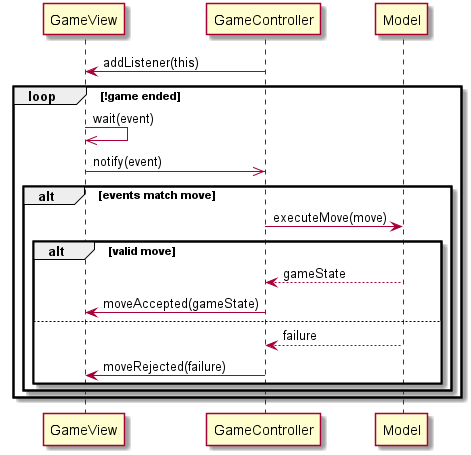

The diagram above was rendered by PlantUML. Its source (embedded in the PNG):
@startuml gui_sequence

participant GameView as V
participant GameController as C
participant Model as M

'skinparam BoxPadding 2

C -> V: addListener(this)

loop !game ended
    V ->> V: wait(event)
    V ->> C: notify(event)
    alt events match move
        C -> M: executeMove(move)
        alt valid move
            M --> C: gameState

            C -> V: moveAccepted(gameState)
        else
            M --> C: failure

            C -> V: moveRejected(failure)
        end
    end
end 
@enduml